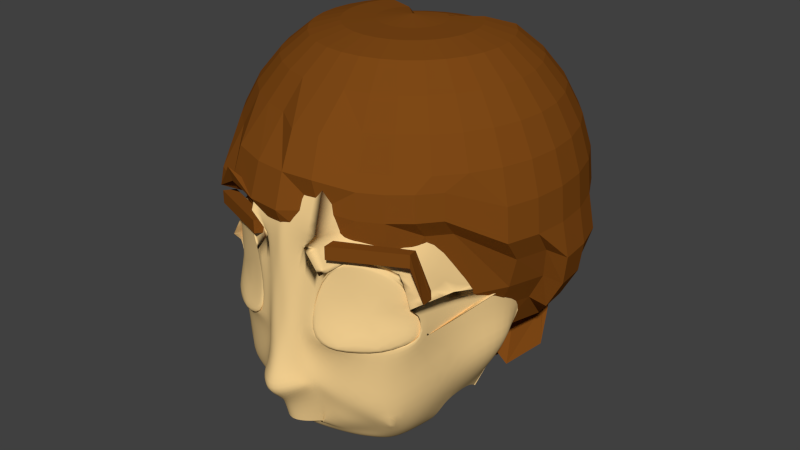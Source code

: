 # Source: vh-kinderkopf.blend  (saved by Blender 2.76.0; exported with 4.5.12 LTS)
import bpy
from mathutils import Matrix  # noqa: F401  (used for matrix-valued properties, if any)

bpy.ops.wm.read_factory_settings(use_empty=True)
scene = bpy.context.scene
scene.name = 'Scene'

# ---- collections
col_collection_1 = bpy.data.collections.new('Collection 1'); scene.collection.children.link(col_collection_1)

# ---- materials (node trees are filled in below, after node groups)
mat_material_001 = bpy.data.materials.new('Material.001')
mat_material_001.alpha_threshold = 0.0
mat_material_001.roughness = 0.5
mat_material = bpy.data.materials.new('Material')
mat_material.alpha_threshold = 0.0
mat_material.roughness = 0.5

# ---- material node trees
mat_material_001.use_nodes = True; mat_material_001.node_tree.nodes.clear()
_N = mat_material_001.node_tree.nodes; _L = mat_material_001.node_tree.links
n0 = _N.new('ShaderNodeOutputMaterial'); n0.name = 'Material Output'; n0.location = (300, 300)
n1 = _N.new('ShaderNodeBsdfDiffuse'); n1.name = 'Diffuse BSDF'; n1.location = (10, 300)
n1.inputs[0].default_value = (0.9114, 0.6361, 0.2827, 1.0)
_L.new(n1.outputs[0], n0.inputs[0])
n0.is_active_output = True
mat_material.use_nodes = True; mat_material.node_tree.nodes.clear()
_N = mat_material.node_tree.nodes; _L = mat_material.node_tree.links
n0 = _N.new('ShaderNodeOutputMaterial'); n0.name = 'Material Output'; n0.location = (300, 300)
n1 = _N.new('ShaderNodeBsdfDiffuse'); n1.name = 'Diffuse BSDF'; n1.location = (10, 300)
n1.inputs[0].default_value = (0.2079, 0.06545, 0.008122, 1.0)
_L.new(n1.outputs[0], n0.inputs[0])
n0.is_active_output = True

# ---- world
world_world = bpy.data.worlds.new('World'); scene.world = world_world
world_world.color = (0.05088, 0.05088, 0.05088)
world_world.use_sun_shadow = False
world_world.sun_shadow_jitter_overblur = 0.0
world_world.cycles.sampling_method = 'MANUAL'
world_world.cycles.sample_map_resolution = 256

# ---- meshes
me_cylinder = bpy.data.meshes.new('Cylinder')
me_cylinder.from_pydata([], [], [])
me_cylinder.materials.append(mat_material_001)
me_cylinder.use_remesh_preserve_volume = False
me_cylinder.use_remesh_preserve_attributes = False
me_cylinder.use_mirror_vertex_groups = False
me_cylinder.update()
me_plane_001 = bpy.data.meshes.new('Plane.001')
me_plane_001.from_pydata([(-4.949, 5.55, 1.65), (-3.402, 4.468, 2.265), (-4.947, 5.524, 1.782), (-3.402, 4.468, 2.492), (-4.58, 4.909, 2.265), (-4.58, 4.909, 2.492), (-4.807, 5.696, 1.786), (-4.809, 5.722, 1.654), (-4.44, 5.081, 2.269), (-3.262, 4.64, 2.269), (-3.262, 4.64, 2.496), (-4.44, 5.081, 2.496), (-0.7956, 5.236, 2.548), (-0.7956, 5.236, 2.321), (-1.929, 4.69, 2.548), (-0.7789, 5.593, 1.713), (-1.929, 4.69, 2.321), (-0.7582, 5.577, 1.58), (-0.7516, 5.373, 1.716), (-0.731, 5.357, 1.584), (-0.7683, 5.07, 2.325), (-1.901, 4.47, 2.325), (-1.901, 4.47, 2.552), (-0.7683, 5.07, 2.552)], [], [(4, 5, 3, 1), (0, 2, 5, 4), (8, 9, 10, 11), (7, 8, 11, 6), (3, 5, 11, 10), (5, 2, 6, 11), (4, 1, 9, 8), (0, 4, 8, 7), (1, 3, 10, 9), (2, 0, 7, 6), (13, 12, 14, 16), (17, 15, 12, 13), (20, 21, 22, 23), (19, 20, 23, 18), (14, 12, 23, 22), (12, 15, 18, 23), (13, 16, 21, 20), (17, 13, 20, 19), (16, 14, 22, 21), (15, 17, 19, 18)])
me_plane_001.materials.append(mat_material)
me_plane_001.use_remesh_preserve_volume = False
me_plane_001.use_remesh_preserve_attributes = False
me_plane_001.use_mirror_vertex_groups = False
me_plane_001.update()
me_sphere = bpy.data.meshes.new('Sphere')
me_sphere.from_pydata([(5.172, 2.064, 2.381), (4.598, 2.064, 2.363), (4.069, 2.064, 2.223), (3.605, 2.064, 1.842), (3.225, 2.064, 1.379), (2.942, 2.064, 0.8495), (2.768, 2.064, 0.2753), (2.709, 2.064, -0.3219), (2.768, 2.064, -0.919), (2.942, 1.756, -2.157), (3.225, 1.756, -2.687), (3.605, 1.756, -3.15), (4.069, 1.756, -3.531), (4.598, 1.756, -3.814), (5.172, 2.064, -3.324), (5.184, 2.181, 2.381), (4.621, 2.293, 2.363), (4.102, 2.396, 2.223), (3.647, 2.486, 1.842), (3.273, 2.561, 1.379), (2.996, 2.616, 0.8495), (2.825, 2.65, 0.2753), (2.768, 2.661, -0.3219), (2.825, 2.65, -0.919), (2.996, 2.308, -2.157), (3.273, 2.252, -2.687), (3.647, 2.178, -3.15), (4.102, 2.088, -3.531), (4.621, 1.984, -3.814), (5.184, 1.872, -3.988), (5.218, 2.293, 2.381), (4.687, 2.512, 2.363), (4.199, 2.715, 2.223), (3.77, 2.892, 1.842), (3.418, 3.038, 1.379), (3.157, 3.146, 0.8495), (2.996, 3.213, 0.2753), (2.942, 3.236, -0.3219), (2.996, 3.213, -0.919), (3.157, 2.838, -2.157), (3.418, 2.73, -2.687), (3.77, 1.842, -3.647), (4.199, 1.665, -4.027), (4.687, 2.204, -3.814), (5.218, 1.984, -3.988), (5.273, 2.396, 2.381), (4.796, 2.715, 2.363), (4.356, 3.009, 2.223), (3.97, 3.267, 1.842), (3.653, 3.478, 1.379), (3.418, 3.635, 0.8495), (3.273, 3.732, 0.2753), (3.225, 3.765, -0.3219), (3.273, 3.732, -0.919), (3.418, 3.327, -2.157), (3.653, 3.17, -2.687), (3.97, 2.216, -3.647), (4.098, 1.956, -4.021), (4.502, 2.253, -4.209), (5.273, 2.396, -3.324), (5.347, 2.486, 2.381), (4.941, 3.01, 2.106), (4.567, 3.384, 1.966), (4.239, 3.712, 1.586), (3.97, 3.981, 1.122), (3.77, 4.064, 0.8495), (3.647, 4.187, 0.2753), (3.605, 4.229, -0.3219), (3.647, 4.187, -0.919), (3.77, 3.756, -2.157), (3.97, 3.556, -2.687), (4.239, 3.286, -3.15), (4.211, 2.955, -3.849), (4.687, 2.479, -4.209), (5.347, 2.486, -3.324), (5.438, 2.678, 2.124), (5.119, 3.155, 2.106), (4.825, 3.595, 1.966), (4.567, 3.981, 1.586), (4.356, 4.297, 1.122), (4.199, 4.533, 0.5927), (4.102, 4.56, 0.2753), (4.069, 4.609, -0.3219), (4.102, 4.56, -0.919), (4.199, 4.107, -2.157), (4.356, 3.872, -2.687), (4.567, 3.556, -3.15), (4.539, 3.224, -3.849), (4.913, 2.664, -4.209), (5.438, 2.252, -3.988), (5.541, 2.733, 2.124), (5.321, 3.264, 2.106), (5.119, 3.752, 1.966), (4.941, 4.181, 1.586), (4.796, 4.533, 1.122), (4.687, 4.794, 0.5927), (4.621, 4.838, 0.2753), (4.598, 4.892, -0.3219), (4.621, 4.838, -0.919), (4.687, 4.369, -2.157), (4.796, 4.107, -2.687), (4.941, 3.756, -3.15), (4.913, 3.424, -3.849), (5.171, 2.802, -4.209), (5.541, 2.308, -3.988), (5.653, 2.767, 2.124), (5.541, 3.33, 2.106), (5.438, 3.849, 1.966), (5.347, 4.304, 1.586), (5.273, 4.677, 1.122), (5.218, 4.955, 0.5927), (5.184, 5.009, 0.2753), (5.172, 5.066, -0.3219), (5.184, 5.009, -0.919), (5.218, 4.529, -2.157), (5.273, 4.252, -2.687), (5.347, 3.879, -3.15), (5.319, 3.548, -3.849), (5.451, 2.887, -4.209), (5.653, 2.342, -3.988), (5.77, 2.778, 2.124), (5.77, 3.353, 2.106), (5.77, 3.882, 1.966), (5.77, 4.346, 1.586), (5.77, 4.726, 1.122), (5.77, 5.009, 0.5927), (5.77, 5.066, 0.2753), (5.77, 5.125, -0.3219), (5.77, 5.066, -0.919), (5.77, 4.584, -2.157), (5.77, 4.301, -2.687), (5.77, 3.92, -3.15), (5.742, 3.589, -3.849), (5.742, 2.916, -4.209), (5.77, 2.353, -3.988), (5.886, 2.767, 2.124), (5.998, 3.33, 2.106), (6.101, 3.849, 1.966), (6.192, 4.304, 1.586), (6.266, 4.677, 1.122), (6.321, 4.955, 0.5927), (6.355, 5.009, 0.2753), (6.367, 5.066, -0.3219), (6.355, 5.009, -0.919), (6.321, 4.529, -2.157), (6.266, 4.252, -2.687), (6.192, 3.879, -3.15), (6.164, 3.548, -3.849), (6.033, 2.887, -4.209), (5.886, 2.342, -3.988), (5.998, 2.733, 2.124), (6.218, 3.264, 2.106), (6.42, 3.752, 1.966), (6.598, 4.181, 1.586), (6.744, 4.533, 1.122), (6.852, 4.794, 0.5927), (6.918, 4.838, 0.2753), (6.941, 4.892, -0.3219), (6.918, 4.838, -0.919), (6.852, 4.369, -2.157), (6.744, 4.107, -2.687), (6.598, 3.756, -3.15), (6.57, 3.424, -3.849), (6.312, 2.802, -4.209), (5.998, 2.308, -3.988), (6.101, 2.561, 2.381), (6.42, 3.155, 2.106), (6.714, 3.595, 1.966), (6.972, 3.981, 1.586), (7.184, 4.297, 1.122), (7.341, 4.415, 0.8495), (7.437, 4.56, 0.2753), (7.47, 4.609, -0.3219), (7.437, 4.56, -0.919), (7.341, 4.107, -2.157), (7.184, 3.872, -2.687), (6.972, 3.556, -3.15), (6.944, 3.224, -3.849), (6.57, 2.664, -4.209), (6.101, 2.252, -3.988), (6.192, 2.486, 2.381), (6.598, 2.892, 2.363), (6.972, 3.267, 2.223), (7.3, 3.595, 1.842), (7.569, 3.864, 1.379), (7.769, 4.064, 0.8495), (7.892, 4.187, 0.2753), (7.934, 4.229, -0.3219), (7.892, 4.187, -0.919), (7.769, 3.756, -2.157), (7.569, 3.556, -2.687), (7.69, 3.373, -3.365), (7.272, 2.955, -3.849), (6.796, 2.479, -4.209), (6.192, 2.486, -3.324), (6.266, 2.396, 2.381), (6.744, 2.715, 2.363), (7.184, 3.009, 2.223), (7.569, 3.267, 1.842), (7.886, 3.478, 1.379), (8.121, 3.635, 0.8495), (8.266, 3.732, 0.2753), (8.315, 3.765, -0.3219), (8.266, 3.732, -0.919), (8.121, 3.327, -2.157), (7.886, 3.17, -2.687), (8.032, 2.955, -3.365), (7.541, 2.627, -3.849), (6.744, 2.715, -3.15), (6.266, 2.396, -3.324), (6.321, 2.293, 2.381), (6.852, 2.512, 2.363), (7.341, 2.715, 2.223), (7.769, 2.892, 1.842), (8.121, 3.038, 1.379), (8.382, 3.146, 0.8495), (8.543, 3.213, 0.2753), (8.597, 3.236, -0.3219), (8.734, 3.213, -0.919), (8.573, 3.146, -1.493), (8.311, 3.038, -2.022), (7.96, 3.297, -2.486), (7.341, 3.12, -2.867), (6.852, 2.512, -3.15), (6.321, 2.293, -3.324), (6.355, 2.181, 2.381), (6.918, 2.293, 2.363), (7.437, 2.396, 2.223), (7.892, 2.486, 1.842), (8.266, 2.561, 1.379), (8.543, 2.616, 0.8495), (8.714, 2.65, 0.2753), (8.772, 2.661, -0.3219), (8.904, 2.65, -0.919), (8.787, 2.731, -1.493), (8.509, 2.676, -2.022), (8.136, 3.006, -2.486), (7.437, 2.801, -2.867), (6.918, 2.293, -3.15), (6.355, 2.181, -3.324), (6.367, 2.064, 2.381), (6.941, 2.064, 2.363), (7.47, 2.064, 2.223), (7.934, 2.064, 1.842), (8.315, 2.064, 1.379), (8.597, 2.064, 0.8495), (8.772, 2.064, 0.2753), (8.83, 2.064, -0.3219), (8.962, 2.064, -0.919), (8.841, 2.179, -1.493), (8.558, 2.179, -2.022), (8.178, 2.584, -2.486), (7.47, 2.469, -2.867), (6.941, 2.064, -3.15), (6.367, 2.064, -3.324), (6.355, 1.948, 2.381), (6.918, 1.836, 2.363), (7.437, 1.732, 2.223), (7.892, 1.642, 1.842), (8.266, 1.568, 1.379), (8.543, 1.512, 0.8495), (8.714, 1.479, 0.2753), (8.772, 1.467, -0.3219), (8.714, 1.809, -0.7564), (8.596, 1.958, -1.331), (8.319, 2.013, -1.86), (7.946, 1.757, -2.486), (7.437, 1.732, -2.867), (6.918, 1.836, -3.15), (6.355, 1.948, -3.324), (6.321, 1.836, 2.381), (6.852, 1.616, 2.363), (7.341, 1.413, 2.223), (7.769, 1.236, 1.842), (8.121, 1.09, 1.379), (8.382, 0.982, 0.8495), (8.543, 0.9153, 0.2753), (8.597, 0.8928, -0.3219), (8.543, 1.246, -0.7564), (8.382, 1.312, -1.331), (8.121, 1.42, -1.86), (7.769, 1.236, -2.486), (7.341, 1.413, -2.867), (6.852, 1.616, -3.15), (6.321, 1.836, -3.324), (6.266, 1.732, 2.381), (6.744, 1.413, 2.363), (7.184, 1.119, 2.223), (7.569, 0.8617, 1.842), (7.886, 0.6502, 1.379), (8.121, 0.4931, 0.8495), (7.94, 0.1538, 0.6024), (7.976, 0.1294, 0.1567), (7.94, 0.4002, -0.1677), (8.121, 0.8233, -1.331), (7.886, 0.9804, -1.86), (7.569, 0.8617, -2.486), (7.184, 1.119, -2.867), (6.744, 1.413, -3.15), (6.266, 1.732, -3.324), (6.192, 1.642, 2.381), (6.598, 1.236, 2.363), (6.972, 0.8617, 2.223), (7.3, 0.5338, 1.842), (7.569, 0.2646, 1.379), (7.769, 0.06458, 0.8495), (7.661, -0.1858, 0.6024), (7.692, -0.2168, 0.1567), (7.661, 0.06064, -0.1677), (7.769, 0.3947, -1.331), (7.569, 0.2646, -2.022), (7.3, 0.5338, -2.486), (6.972, 0.8617, -2.867), (6.598, 1.236, -3.15), (6.192, 1.642, -3.324), (6.101, 1.568, 2.381), (6.42, 1.09, 2.363), (6.714, 0.6502, 2.223), (6.972, 0.2646, 1.842), (7.184, -0.05192, 1.379), (7.341, -0.2871, 0.8495), (7.321, -0.4644, 0.6024), (7.346, -0.5009, 0.1567), (7.437, -0.4319, -0.919), (7.341, -0.2871, -1.493), (7.184, -0.05192, -2.022), (6.972, 0.2646, -2.486), (6.714, 0.6502, -2.867), (6.42, 1.09, -3.15), (6.101, 1.568, -3.324), (5.77, 2.064, -3.383), (5.998, 1.512, 2.381), (6.218, 0.982, 2.363), (6.42, 0.4931, 2.223), (6.598, 0.06458, 1.842), (6.744, -0.2871, 1.379), (6.852, -0.5484, 0.8495), (6.934, -0.6715, 0.6024), (6.951, -0.712, 0.1567), (6.918, -0.7093, -0.919), (6.852, -0.5484, -1.493), (6.744, -0.2871, -2.022), (6.598, 0.06458, -2.486), (6.42, 0.4931, -2.867), (6.218, 0.982, -3.15), (5.998, 1.512, -3.324), (5.886, 1.479, 2.381), (5.998, 0.9153, 2.363), (6.101, 0.3963, 2.223), (6.192, -0.05859, 1.842), (6.266, -0.7041, 1.322), (6.422, -1.046, 0.7797), (6.456, -0.9443, 0.2621), (6.367, -0.9379, -0.3219), (6.355, -0.8802, -0.919), (6.321, -0.7093, -1.493), (6.266, -0.4319, -2.022), (6.192, -0.05859, -2.486), (6.101, 0.3963, -2.867), (5.998, 0.9153, -3.15), (5.886, 1.479, -3.324), (5.77, 1.467, 2.381), (5.77, 0.8928, 2.363), (5.77, 0.3637, 2.223), (5.77, -0.1002, 1.842), (5.77, -0.753, 1.322), (5.87, -1.1, 0.7797), (5.87, -1.274, 0.2055), (5.87, -1.061, -0.3351), (5.77, -0.9379, -0.919), (5.77, -0.7637, -1.493), (5.77, -0.4808, -2.022), (5.77, -0.1002, -2.486), (5.77, 0.3637, -2.867), (5.77, 0.8928, -3.15), (5.77, 1.467, -3.324), (5.653, 1.479, 2.381), (5.541, 0.9153, 2.363), (5.438, 0.3963, 2.223), (5.347, -0.05859, 1.842), (5.273, -0.4319, 1.379), (5.318, -1.046, 0.7797), (5.284, -1.216, 0.2055), (5.273, -1.002, 0.2389), (5.184, -0.8802, -0.345), (5.218, -0.7093, -1.493), (5.273, -0.4319, -2.022), (5.347, -0.05859, -2.486), (5.438, 0.3963, -2.867), (5.541, 0.9153, -3.15), (5.653, 1.479, -3.324), (5.541, 1.512, 2.381), (5.321, 0.982, 2.363), (5.119, 0.4931, 2.223), (4.941, 0.06458, 1.842), (4.796, -0.2871, 1.379), (4.687, -0.8206, 0.7929), (4.621, -0.9815, 0.2187), (4.598, -1.036, 0.4759), (4.621, -0.7093, -0.0647), (4.687, -0.5484, -1.493), (4.796, -0.2871, -2.022), (4.941, 0.06458, -2.486), (5.119, 0.4931, -2.867), (5.321, 0.982, -3.15), (5.541, 1.512, -3.324), (5.438, 1.568, 2.381), (5.119, 1.09, 2.363), (4.825, 0.6502, 2.223), (4.567, 0.2646, 1.842), (4.356, -0.05192, 1.379), (4.199, -0.2871, 0.8495), (4.102, -0.7041, 0.2187), (4.069, -0.753, -0.0981), (3.763, 0.2081, -0.6643), (3.829, 0.3069, -1.336), (4.356, -0.05192, -2.022), (4.567, 0.2646, -2.486), (4.825, 0.6502, -2.867), (5.119, 1.09, -3.15), (5.438, 1.568, -3.324), (5.347, 1.642, 2.381), (4.941, 1.236, 2.363), (4.567, 0.8617, 2.223), (4.239, 0.5338, 1.842), (3.97, 0.2646, 1.379), (3.77, 0.06458, 0.8495), (3.647, -0.05858, 0.2753), (3.605, -0.1002, -0.3219), (3.452, 0.4627, -0.9446), (3.536, 0.5467, -1.336), (3.673, 0.6831, -1.697), (4.239, 0.5338, -2.486), (4.567, 0.8617, -2.867), (4.941, 1.236, -3.15), (5.347, 1.642, -3.324), (5.273, 1.732, 2.381), (4.796, 1.413, 2.363), (4.356, 1.119, 2.223), (3.97, 0.8617, 1.842), (3.653, 0.6502, 1.379), (3.418, 0.4931, 0.8495), (3.273, 0.3963, 0.2753), (3.225, 0.3637, -0.3219), (3.198, 0.773, -0.9446), (3.296, 0.839, -1.336), (3.457, 0.9462, -1.697), (3.673, 1.09, -2.014), (4.356, 1.119, -2.867), (4.796, 1.413, -3.15), (5.273, 1.732, -3.324), (5.77, 2.064, 2.44), (5.218, 1.836, 2.381), (4.687, 1.616, 2.363), (4.199, 1.413, 2.223), (3.77, 1.236, 1.842), (3.418, 1.09, 1.379), (3.157, 0.982, 0.8495), (2.996, 0.9153, 0.2753), (2.942, 0.8928, -0.3219), (3.008, 1.127, -0.9446), (3.118, 1.172, -1.336), (3.296, 1.246, -1.697), (3.536, 1.346, -2.014), (4.199, 1.413, -2.867), (4.687, 1.616, -3.15), (5.218, 1.836, -3.324), (5.184, 1.948, 2.381), (4.621, 1.836, 2.363), (4.102, 1.732, 2.223), (3.647, 1.642, 1.842), (3.273, 1.568, 1.379), (2.996, 1.512, 0.8495), (2.825, 1.479, 0.2753), (2.768, 1.467, -0.3219), (2.892, 1.511, -0.9446), (3.008, 1.534, -1.336), (3.198, 1.572, -1.697), (3.452, 1.623, -2.014), (4.102, 1.732, -2.867), (4.621, 1.836, -3.15), (5.184, 1.948, -3.324)], [], [(10, 9, 24, 25), (3, 2, 17, 18), (11, 10, 25, 26), (4, 3, 18, 19), (12, 11, 26, 27), (5, 4, 19, 20), (13, 12, 27, 28), (6, 5, 20, 21), (14, 13, 28, 29), (7, 6, 21, 22), (8, 7, 22, 23), (1, 0, 15, 16), (9, 8, 23, 24), (2, 1, 16, 17), (24, 23, 38, 39), (17, 16, 31, 32), (25, 24, 39, 40), (18, 17, 32, 33), (26, 25, 40, 41), (19, 18, 33, 34), (27, 26, 41, 42), (20, 19, 34, 35), (28, 27, 42, 43), (21, 20, 35, 36), (29, 28, 43, 44), (22, 21, 36, 37), (23, 22, 37, 38), (16, 15, 30, 31), (43, 42, 57, 58), (36, 35, 50, 51), (44, 43, 58, 59), (37, 36, 51, 52), (38, 37, 52, 53), (31, 30, 45, 46), (39, 38, 53, 54), (32, 31, 46, 47), (40, 39, 54, 55), (33, 32, 47, 48), (41, 40, 55, 56), (34, 33, 48, 49), (42, 41, 56, 57), (35, 34, 49, 50), (47, 46, 61, 62), (55, 54, 69, 70), (48, 47, 62, 63), (56, 55, 70, 71), (49, 48, 63, 64), (57, 56, 71, 72), (50, 49, 64, 65), (58, 57, 72, 73), (51, 50, 65, 66), (59, 58, 73, 74), (52, 51, 66, 67), (53, 52, 67, 68), (46, 45, 60, 61), (54, 53, 68, 69), (66, 65, 80, 81), (74, 73, 88, 89), (67, 66, 81, 82), (68, 67, 82, 83), (61, 60, 75, 76), (69, 68, 83, 84), (62, 61, 76, 77), (70, 69, 84, 85), (63, 62, 77, 78), (71, 70, 85, 86), (64, 63, 78, 79), (72, 71, 86, 87), (65, 64, 79, 80), (73, 72, 87, 88), (85, 84, 99, 100), (78, 77, 92, 93), (86, 85, 100, 101), (79, 78, 93, 94), (87, 86, 101, 102), (80, 79, 94, 95), (88, 87, 102, 103), (81, 80, 95, 96), (89, 88, 103, 104), (82, 81, 96, 97), (83, 82, 97, 98), (76, 75, 90, 91), (84, 83, 98, 99), (77, 76, 91, 92), (104, 103, 118, 119), (97, 96, 111, 112), (98, 97, 112, 113), (91, 90, 105, 106), (99, 98, 113, 114), (92, 91, 106, 107), (100, 99, 114, 115), (93, 92, 107, 108), (101, 100, 115, 116), (94, 93, 108, 109), (102, 101, 116, 117), (95, 94, 109, 110), (103, 102, 117, 118), (96, 95, 110, 111), (108, 107, 122, 123), (116, 115, 130, 131), (109, 108, 123, 124), (117, 116, 131, 132), (110, 109, 124, 125), (118, 117, 132, 133), (111, 110, 125, 126), (119, 118, 133, 134), (112, 111, 126, 127), (113, 112, 127, 128), (106, 105, 120, 121), (114, 113, 128, 129), (107, 106, 121, 122), (115, 114, 129, 130), (127, 126, 141, 142), (128, 127, 142, 143), (121, 120, 135, 136), (129, 128, 143, 144), (122, 121, 136, 137), (130, 129, 144, 145), (123, 122, 137, 138), (131, 130, 145, 146), (124, 123, 138, 139), (132, 131, 146, 147), (125, 124, 139, 140), (133, 132, 147, 148), (126, 125, 140, 141), (134, 133, 148, 149), (146, 145, 160, 161), (139, 138, 153, 154), (147, 146, 161, 162), (140, 139, 154, 155), (148, 147, 162, 163), (141, 140, 155, 156), (149, 148, 163, 164), (142, 141, 156, 157), (143, 142, 157, 158), (136, 135, 150, 151), (144, 143, 158, 159), (137, 136, 151, 152), (145, 144, 159, 160), (138, 137, 152, 153), (158, 157, 172, 173), (151, 150, 165, 166), (159, 158, 173, 174), (152, 151, 166, 167), (160, 159, 174, 175), (153, 152, 167, 168), (161, 160, 175, 176), (154, 153, 168, 169), (162, 161, 176, 177), (155, 154, 169, 170), (163, 162, 177, 178), (156, 155, 170, 171), (164, 163, 178, 179), (157, 156, 171, 172), (177, 176, 191, 192), (170, 169, 184, 185), (178, 177, 192, 193), (171, 170, 185, 186), (179, 178, 193, 194), (172, 171, 186, 187), (173, 172, 187, 188), (166, 165, 180, 181), (174, 173, 188, 189), (167, 166, 181, 182), (175, 174, 189, 190), (168, 167, 182, 183), (176, 175, 190, 191), (169, 168, 183, 184), (181, 180, 195, 196), (189, 188, 203, 204), (182, 181, 196, 197), (190, 189, 204, 205), (183, 182, 197, 198), (191, 190, 205, 206), (184, 183, 198, 199), (192, 191, 206, 207), (185, 184, 199, 200), (193, 192, 207, 208), (186, 185, 200, 201), (194, 193, 208, 209), (187, 186, 201, 202), (188, 187, 202, 203), (200, 199, 214, 215), (208, 207, 222, 223), (201, 200, 215, 216), (209, 208, 223, 224), (202, 201, 216, 217), (203, 202, 217, 218), (196, 195, 210, 211), (204, 203, 218, 219), (197, 196, 211, 212), (205, 204, 219, 220), (198, 197, 212, 213), (206, 205, 220, 221), (199, 198, 213, 214), (207, 206, 221, 222), (219, 218, 233, 234), (212, 211, 226, 227), (220, 219, 234, 235), (213, 212, 227, 228), (221, 220, 235, 236), (214, 213, 228, 229), (222, 221, 236, 237), (215, 214, 229, 230), (223, 222, 237, 238), (216, 215, 230, 231), (224, 223, 238, 239), (217, 216, 231, 232), (218, 217, 232, 233), (211, 210, 225, 226), (238, 237, 252, 253), (231, 230, 245, 246), (239, 238, 253, 254), (232, 231, 246, 247), (233, 232, 247, 248), (226, 225, 240, 241), (234, 233, 248, 249), (227, 226, 241, 242), (235, 234, 249, 250), (228, 227, 242, 243), (236, 235, 250, 251), (229, 228, 243, 244), (237, 236, 251, 252), (230, 229, 244, 245), (242, 241, 256, 257), (250, 249, 264, 265), (243, 242, 257, 258), (251, 250, 265, 266), (244, 243, 258, 259), (252, 251, 266, 267), (245, 244, 259, 260), (253, 252, 267, 268), (246, 245, 260, 261), (254, 253, 268, 269), (247, 246, 261, 262), (248, 247, 262, 263), (241, 240, 255, 256), (249, 248, 263, 264), (261, 260, 275, 276), (269, 268, 283, 284), (262, 261, 276, 277), (263, 262, 277, 278), (256, 255, 270, 271), (264, 263, 278, 279), (257, 256, 271, 272), (265, 264, 279, 280), (258, 257, 272, 273), (266, 265, 280, 281), (259, 258, 273, 274), (267, 266, 281, 282), (260, 259, 274, 275), (268, 267, 282, 283), (280, 279, 294, 295), (273, 272, 287, 288), (281, 280, 295, 296), (274, 273, 288, 289), (282, 281, 296, 297), (275, 274, 289, 290), (283, 282, 297, 298), (276, 275, 290, 291), (284, 283, 298, 299), (277, 276, 291, 292), (278, 277, 292, 293), (271, 270, 285, 286), (279, 278, 293, 294), (272, 271, 286, 287), (299, 298, 313, 314), (292, 291, 306, 307), (293, 292, 307, 308), (286, 285, 300, 301), (294, 293, 308, 309), (287, 286, 301, 302), (295, 294, 309, 310), (288, 287, 302, 303), (296, 295, 310, 311), (289, 288, 303, 304), (297, 296, 311, 312), (290, 289, 304, 305), (298, 297, 312, 313), (291, 290, 305, 306), (311, 310, 325, 326), (304, 303, 318, 319), (312, 311, 326, 327), (305, 304, 319, 320), (313, 312, 327, 328), (306, 305, 320, 321), (314, 313, 328, 329), (307, 306, 321, 322), (308, 307, 322, 323), (301, 300, 315, 316), (309, 308, 323, 324), (302, 301, 316, 317), (310, 309, 324, 325), (303, 302, 317, 318), (323, 322, 338, 339), (316, 315, 331, 332), (324, 323, 339, 340), (317, 316, 332, 333), (325, 324, 340, 341), (318, 317, 333, 334), (326, 325, 341, 342), (319, 318, 334, 335), (327, 326, 342, 343), (320, 319, 335, 336), (328, 327, 343, 344), (321, 320, 336, 337), (329, 328, 344, 345), (322, 321, 337, 338), (335, 334, 349, 350), (343, 342, 357, 358), (336, 335, 350, 351), (344, 343, 358, 359), (337, 336, 351, 352), (345, 344, 359, 360), (338, 337, 352, 353), (339, 338, 353, 354), (332, 331, 346, 347), (340, 339, 354, 355), (333, 332, 347, 348), (341, 340, 355, 356), (334, 333, 348, 349), (342, 341, 356, 357), (354, 353, 368, 369), (347, 346, 361, 362), (355, 354, 369, 370), (348, 347, 362, 363), (356, 355, 370, 371), (349, 348, 363, 364), (357, 356, 371, 372), (350, 349, 364, 365), (358, 357, 372, 373), (351, 350, 365, 366), (359, 358, 373, 374), (352, 351, 366, 367), (360, 359, 374, 375), (353, 352, 367, 368), (373, 372, 387, 388), (366, 365, 380, 381), (374, 373, 388, 389), (367, 366, 381, 382), (375, 374, 389, 390), (368, 367, 382, 383), (369, 368, 383, 384), (362, 361, 376, 377), (370, 369, 384, 385), (363, 362, 377, 378), (371, 370, 385, 386), (364, 363, 378, 379), (372, 371, 386, 387), (365, 364, 379, 380), (377, 376, 391, 392), (385, 384, 399, 400), (378, 377, 392, 393), (386, 385, 400, 401), (379, 378, 393, 394), (387, 386, 401, 402), (380, 379, 394, 395), (388, 387, 402, 403), (381, 380, 395, 396), (389, 388, 403, 404), (382, 381, 396, 397), (390, 389, 404, 405), (383, 382, 397, 398), (384, 383, 398, 399), (396, 395, 410, 411), (404, 403, 418, 419), (397, 396, 411, 412), (405, 404, 419, 420), (398, 397, 412, 413), (399, 398, 413, 414), (392, 391, 406, 407), (400, 399, 414, 415), (393, 392, 407, 408), (401, 400, 415, 416), (394, 393, 408, 409), (402, 401, 416, 417), (395, 394, 409, 410), (403, 402, 417, 418), (415, 414, 429, 430), (408, 407, 422, 423), (416, 415, 430, 431), (409, 408, 423, 424), (417, 416, 431, 432), (410, 409, 424, 425), (418, 417, 432, 433), (411, 410, 425, 426), (419, 418, 433, 434), (412, 411, 426, 427), (420, 419, 434, 435), (413, 412, 427, 428), (414, 413, 428, 429), (407, 406, 421, 422), (434, 433, 448, 449), (427, 426, 441, 442), (435, 434, 449, 450), (428, 427, 442, 443), (429, 428, 443, 444), (422, 421, 436, 437), (430, 429, 444, 445), (423, 422, 437, 438), (431, 430, 445, 446), (424, 423, 438, 439), (432, 431, 446, 447), (425, 424, 439, 440), (433, 432, 447, 448), (426, 425, 440, 441), (446, 445, 461, 462), (439, 438, 454, 455), (447, 446, 462, 463), (440, 439, 455, 456), (448, 447, 463, 464), (441, 440, 456, 457), (449, 448, 464, 465), (442, 441, 457, 458), (450, 449, 465, 466), (443, 442, 458, 459), (444, 443, 459, 460), (437, 436, 452, 453), (445, 444, 460, 461), (438, 437, 453, 454), (466, 465, 480, 481), (459, 458, 473, 474), (460, 459, 474, 475), (453, 452, 467, 468), (461, 460, 475, 476), (454, 453, 468, 469), (462, 461, 476, 477), (455, 454, 469, 470), (463, 462, 477, 478), (456, 455, 470, 471), (464, 463, 478, 479), (457, 456, 471, 472), (465, 464, 479, 480), (458, 457, 472, 473), (0, 451, 15), (330, 14, 29), (15, 451, 30), (330, 29, 44), (30, 451, 45), (330, 44, 59), (45, 451, 60), (330, 59, 74), (60, 451, 75), (330, 74, 89), (75, 451, 90), (330, 89, 104), (90, 451, 105), (330, 104, 119), (105, 451, 120), (330, 119, 134), (120, 451, 135), (330, 134, 149), (135, 451, 150), (330, 149, 164), (330, 164, 179), (150, 451, 165), (165, 451, 180), (330, 179, 194), (180, 451, 195), (330, 194, 209), (195, 451, 210), (330, 209, 224), (210, 451, 225), (330, 224, 239), (225, 451, 240), (330, 239, 254), (240, 451, 255), (330, 254, 269), (255, 451, 270), (330, 269, 284), (270, 451, 285), (330, 284, 299), (285, 451, 300), (330, 299, 314), (300, 451, 315), (330, 314, 329), (315, 451, 331), (330, 329, 345), (331, 451, 346), (330, 345, 360), (346, 451, 361), (330, 360, 375), (361, 451, 376), (330, 375, 390), (376, 451, 391), (330, 390, 405), (391, 451, 406), (330, 405, 420), (406, 451, 421), (330, 420, 435), (421, 451, 436), (330, 435, 450), (436, 451, 452), (330, 450, 466), (452, 451, 467), (330, 466, 481), (470, 469, 2, 3), (478, 477, 10, 11), (471, 470, 3, 4), (479, 478, 11, 12), (472, 471, 4, 5), (480, 479, 12, 13), (473, 472, 5, 6), (481, 480, 13, 14), (474, 473, 6, 7), (467, 451, 0), (330, 481, 14), (475, 474, 7, 8), (468, 467, 0, 1), (476, 475, 8, 9), (469, 468, 1, 2), (477, 476, 9, 10)])
me_sphere.materials.append(mat_material)
me_sphere.use_remesh_preserve_volume = False
me_sphere.use_remesh_preserve_attributes = False
me_sphere.use_mirror_vertex_groups = False
me_sphere.update()
me_plane = bpy.data.meshes.new('Plane')
me_plane.from_pydata([(0.2658, -3.407, 9.533), (0.2461, -2.794, 9.72), (0.0, -3.385, 9.72), (0.0, -2.997, 9.769), (0.4015, -3.452, 9.422), (0.6375, -2.99, 9.388), (0.6038, -3.647, 9.119), (0.8243, -3.275, 9.364), (0.248, -3.496, 9.269), (0.4348, -3.701, 9.113), (0.0, -3.496, 9.486), (0.0, -3.745, 9.269), (0.5176, -2.64, 9.549), (0.4248, -3.432, 9.3), (0.3535, -2.492, 10.06), (0.0, -2.629, 10.29), (0.5004, -2.461, 9.704), (0.5664, -2.438, 9.634), (0.1669, -2.253, 9.922), (0.0, -2.339, 10.11), (0.3293, -2.3, 9.813), (0.1669, -1.326, 9.831), (0.0, -1.381, 9.771), (0.2634, -1.506, 9.769), (0.1386, -0.1183, 9.688), (0.0, -0.06524, 9.763), (0.3751, -0.09658, 9.608), (0.4805, -1.575, 9.689), (0.6609, -0.4839, 9.595), (1.114, 0.1368, 9.372), (1.124, -0.1439, 9.314), (1.831, -0.1235, 8.97), (1.702, -0.384, 8.912), (2.069, -0.9083, 8.083), (1.925, -0.8732, 8.971), (0.3076, -1.838, 9.567), (0.9875, -1.678, 9.642), (1.51, -2.687, 9.321), (1.646, -1.687, 9.101), (2.061, -1.826, 7.993), (2.019, -1.482, 8.803), (1.054, -2.899, 9.366), (1.072, -3.712, 8.694), (1.22, -3.292, 9.007), (0.849, -3.916, 8.818), (0.0, -4.054, 8.833), (1.187, -3.763, 8.761), (1.53, -3.191, 8.969), (0.884, -4.04, 8.504), (0.0, -4.346, 8.507), (2.287, -2.332, 7.765), (1.283, -3.919, 8.242), (1.712, -3.347, 8.636), (0.9801, -4.197, 8.336), (0.0, -4.385, 8.211), (1.476, -3.757, 7.636), (1.605, -3.431, 7.626), (1.066, -4.281, 7.636), (0.0, -4.507, 7.344), (0.4438, -1.578, 9.632), (0.6242, -0.4861, 9.539), (1.087, -0.1461, 9.408), (1.666, -0.3862, 9.007), (1.888, -0.8755, 8.69), (0.9508, -1.68, 9.585), (1.609, -1.689, 9.044), (1.983, -1.484, 8.578), (1.894, -0.8705, 8.657), (0.4123, -1.637, 9.82), (0.5989, -0.5077, 9.538), (1.078, -0.1559, 9.403), (1.677, -0.4044, 9.022), (1.907, -0.9107, 8.863), (0.9369, -1.71, 9.811), (1.618, -1.752, 9.394), (2.005, -1.541, 8.747), (1.913, -0.9055, 8.829), (0.1386, 0.3351, 9.676), (0.0, 0.3305, 9.687), (0.6686, 0.2317, 9.656), (1.114, 0.2306, 8.74), (1.831, -0.02969, 8.507), (2.069, -0.7833, 7.931), (1.53, -2.628, 8.61), (0.1149, 1.093, 9.433), (0.0, 1.088, 9.444), (0.6449, 0.9895, 9.413), (1.09, 0.9885, 8.497), (1.807, 0.7282, 8.264), (2.045, -0.02548, 7.689), (0.1149, 1.578, 8.873), (0.0, 1.574, 8.885), (0.6449, 1.475, 8.853), (1.09, 1.474, 7.937), (1.807, 1.213, 7.704), (2.045, 0.4597, 7.689), (0.1149, 2.045, 8.127), (0.0, 2.04, 8.138), (0.6449, 1.941, 8.107), (1.09, 1.94, 7.191), (1.807, 1.68, 6.958), (2.185, 0.9263, 6.852), (0.1149, 2.101, 7.458), (0.0, 2.096, 7.469), (0.6449, 1.997, 7.438), (1.09, 1.996, 6.522), (1.807, 1.736, 6.289), (2.185, 0.8479, 5.853), (0.1149, 2.027, 5.703), (0.0, 2.023, 5.688), (0.6449, 1.921, 5.697), (1.09, 1.801, 5.677), (1.807, 1.513, 5.48), (2.045, 0.5704, 5.107), (0.2405, 1.281, 4.912), (0.0, 1.279, 4.899), (0.6908, 1.192, 4.906), (1.069, 1.09, 4.89), (1.679, 0.8446, 4.722), (1.88, 0.03938, 5.096), (0.5404, 0.3646, 4.327), (0.0, 0.3613, 4.318), (0.8506, 0.3034, 4.334), (1.111, 0.2321, 4.335), (1.531, 0.04535, 4.251), (1.67, -0.812, 5.136), (0.6502, -1.271, 4.27), (0.0, -1.275, 4.261), (0.9605, -1.332, 4.277), (1.227, -1.436, 4.471), (1.329, -1.421, 4.453), (1.78, -1.58, 4.979), (0.6502, -2.61, 4.993), (0.0, -2.614, 4.985), (0.9605, -2.672, 5.001), (1.227, -2.775, 5.195), (1.329, -2.76, 5.177), (1.78, -2.335, 5.61), (0.4309, -3.202, 5.4), (0.0, -3.204, 5.395), (0.6365, -3.242, 5.405), (0.8135, -3.311, 5.534), (0.9857, -3.657, 5.744), (1.18, -3.417, 5.871), (2.439, -1.087, 7.041), (2.432, -1.703, 7.058), (2.516, -2.35, 7.16), (1.704, -3.325, 7.067), (2.439, -0.6658, 7.006), (2.419, -0.181, 6.801), (2.37, 0.4778, 6.801), (2.375, 0.4927, 6.102), (2.378, -0.03838, 6.091), (2.533, -0.6087, 6.131), (2.277, -1.235, 6.151), (2.277, -1.926, 6.605), (1.677, -3.494, 6.866)], [(47, 83)], [(2, 0, 1, 3), (12, 13, 4, 5), (5, 4, 6, 7), (6, 4, 8, 9), (9, 8, 10, 11), (1, 0, 13, 12), (1, 12, 16, 14), (3, 1, 14, 15), (16, 12, 17, 20), (14, 16, 20, 18), (15, 14, 18, 19), (18, 20, 23, 21), (19, 18, 21, 22), (21, 23, 26, 24), (22, 21, 24, 25), (26, 23, 27, 28), (28, 26, 29, 30), (30, 29, 31, 32), (32, 31, 33, 34), (27, 23, 35, 36), (36, 35, 37, 38), (38, 37, 39, 40), (6, 9, 44, 42), (7, 6, 42, 43), (17, 35, 23, 20), (9, 11, 45, 44), (5, 7, 43, 41), (12, 5, 41, 17), (35, 17, 41, 37), (42, 44, 48, 46), (43, 42, 46, 47), (44, 45, 49, 48), (41, 43, 47, 37), (46, 48, 53, 51), (48, 49, 54, 53), (47, 46, 51, 52), (53, 54, 58, 57), (37, 47, 52, 39), (52, 51, 55, 56), (39, 52, 56, 50), (51, 53, 57, 55), (65, 66, 75, 74), (34, 32, 62, 63), (28, 27, 59, 60), (32, 30, 61, 62), (30, 28, 60, 61), (38, 40, 66, 65), (36, 38, 65, 64), (27, 36, 64, 59), (68, 73, 74, 75, 76, 72, 71, 70, 69), (63, 62, 71, 72), (60, 59, 68, 69), (66, 67, 76, 75), (59, 64, 73, 68), (61, 60, 69, 70), (67, 63, 72, 76), (64, 65, 74, 73), (62, 61, 70, 71), (40, 39, 33, 34), (34, 63, 67), (40, 34, 67, 66), (29, 26, 79, 80), (31, 29, 80, 81), (25, 24, 77, 78), (33, 31, 81, 82), (24, 26, 79, 77), (81, 80, 87, 88), (77, 79, 86, 84), (82, 81, 88, 89), (80, 79, 86, 87), (78, 77, 84, 85), (88, 87, 93, 94), (84, 86, 92, 90), (89, 88, 94, 95), (87, 86, 92, 93), (85, 84, 90, 91), (94, 93, 99, 100), (90, 92, 98, 96), (95, 94, 100, 101), (93, 92, 98, 99), (91, 90, 96, 97), (100, 99, 105, 106), (96, 98, 104, 102), (101, 100, 106, 107), (99, 98, 104, 105), (97, 96, 102, 103), (106, 105, 111, 112), (102, 104, 110, 108), (107, 106, 112, 113), (105, 104, 110, 111), (103, 102, 108, 109), (113, 112, 118, 119), (111, 110, 116, 117), (109, 108, 114, 115), (112, 111, 117, 118), (108, 110, 116, 114), (119, 118, 124, 125), (117, 116, 122, 123), (115, 114, 120, 121), (118, 117, 123, 124), (114, 116, 122, 120), (125, 124, 130, 131), (123, 122, 128, 129), (121, 120, 126, 127), (124, 123, 129, 130), (120, 122, 128, 126), (131, 130, 136, 137), (129, 128, 134, 135), (127, 126, 132, 133), (130, 129, 135, 136), (126, 128, 134, 132), (137, 136, 142, 143), (135, 134, 140, 141), (133, 132, 138, 139), (136, 135, 141, 142), (132, 134, 140, 138), (50, 56, 147, 146), (39, 50, 146, 145), (89, 95, 150, 149), (82, 89, 149, 148), (33, 82, 148, 144), (33, 39, 145, 144), (137, 143, 156, 155), (113, 119, 152, 151), (119, 125, 153, 152), (131, 137, 155, 154), (125, 131, 154, 153), (113, 151, 107), (95, 101, 150), (101, 107, 151, 150), (150, 151, 152, 149), (149, 152, 153, 148), (148, 153, 154, 66, 144), (144, 145, 155, 154), (145, 146, 155), (146, 147, 156, 155)])
me_plane.polygons.foreach_set('use_smooth', [1, 1, 1, 1, 1, 1, 1, 1, 1, 1, 1, 1, 1, 1, 1, 1, 1, 1, 1, 1, 1, 1, 1, 1, 1, 1, 1, 1, 1, 1, 1, 1, 1, 1, 1, 1, 1, 1, 1, 1, 1, 1, 1, 1, 1, 1, 1, 1, 1, 1, 1, 1, 1, 1, 1, 0, 1, 1, 1, 0, 1, 1, 1, 1, 1, 1, 1, 1, 1, 1, 1, 1, 1, 1, 1, 1, 1, 1, 1, 1, 1, 1, 1, 1, 1, 1, 1, 1, 1, 1, 1, 1, 1, 1, 1, 1, 1, 1, 1, 1, 1, 1, 1, 1, 1, 1, 1, 1, 1, 1, 1, 1, 1, 1, 1, 1, 1, 1, 1, 1, 1, 1, 1, 1, 1, 1, 1, 1, 1, 1, 1, 1, 1, 1, 1, 1])
me_plane.materials.append(mat_material_001)
me_plane.use_remesh_preserve_volume = False
me_plane.use_remesh_preserve_attributes = False
me_plane.use_mirror_vertex_groups = False
me_plane.update()

# ---- objects
ob_hals = bpy.data.objects.new('Hals', me_cylinder)
ob_augenbraue = bpy.data.objects.new('Augenbraue', me_plane_001)
ob_haare = bpy.data.objects.new('Haare', me_sphere)
ob_gesicht = bpy.data.objects.new('Gesicht', me_plane)

# ---- transforms, parenting, visibility, modifiers, constraints
ob_hals.location = (0.1983, 0.5549, -0.4691)
ob_hals.lineart.crease_threshold = 0.0
ob_augenbraue.location = (2.663, -6.923, 1.688)
ob_augenbraue.lineart.crease_threshold = 0.0
ob_haare.location = (-5.987, -1.29, 4.387)
ob_haare.lineart.crease_threshold = 0.0
ob_gesicht.location = (-0.09928, 7.212, 4.117)
ob_gesicht.rotation_euler = (1.571, -0.0, 0.0)
ob_gesicht.lineart.crease_threshold = 0.0
_m = ob_gesicht.modifiers.new('Mirror', 'MIRROR')
_m.use_clip = True
_m = ob_gesicht.modifiers.new('Subsurf', 'SUBSURF')
_m.uv_smooth = 'PRESERVE_CORNERS'
_m.quality = 2
_m.levels = 2

# ---- collection membership
col_collection_1.objects.link(ob_hals)
col_collection_1.objects.link(ob_augenbraue)
col_collection_1.objects.link(ob_haare)
col_collection_1.objects.link(ob_gesicht)

# ---- scene / render settings (as saved in the file)
scene.frame_start = 1; scene.frame_end = 250; scene.frame_set(1)
scene.render.engine = 'CYCLES'
scene.render.resolution_percentage = 50
scene.render.dither_intensity = 0.0
scene.cycles.use_denoising = False
scene.cycles.samples = 10
scene.cycles.sampling_pattern = 'TABULATED_SOBOL'
scene.cycles.light_sampling_threshold = 0.0
scene.cycles.use_adaptive_sampling = False
scene.cycles.use_light_tree = False
scene.cycles.blur_glossy = 0.0
scene.cycles.pixel_filter_type = 'GAUSSIAN'
scene.cycles.sample_clamp_indirect = 0.0
scene.view_settings.view_transform = 'Standard'
bpy.context.view_layer.update()

# ---- added for rendering (the .blend has no active camera and no usable light): camera, sun
cam_auto = bpy.data.cameras.new('AutoCamera')
cam_auto.lens = 50.0
cam_auto.sensor_width = 36.0
cam_auto.clip_end = 1000.0
ob_auto_camera = bpy.data.objects.new('AutoCamera', cam_auto)
scene.collection.objects.link(ob_auto_camera)
ob_auto_camera.location = (10.8009, -12.7645, 11.9411)
ob_auto_camera.rotation_euler = (1.09748, -7.21219e-08, 0.694738)
scene.camera = ob_auto_camera
light_auto_sun = bpy.data.lights.new('AutoSun', 'SUN')
light_auto_sun.energy = 3.0
light_auto_sun.angle = 0.0523599
ob_auto_sun = bpy.data.objects.new('AutoSun', light_auto_sun)
scene.collection.objects.link(ob_auto_sun)
ob_auto_sun.rotation_euler = (0.872665, 0.174533, 0.523599)
bpy.context.view_layer.update()
